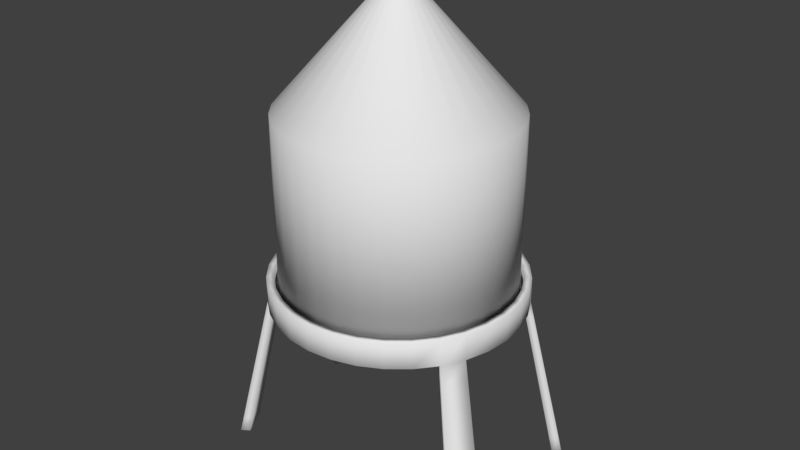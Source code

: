 # Source: Water_Container.blend  (saved by Blender 2.79.0; exported with 4.5.12 LTS)
import bpy
from mathutils import Matrix  # noqa: F401  (used for matrix-valued properties, if any)

bpy.ops.wm.read_factory_settings(use_empty=True)
scene = bpy.context.scene
scene.name = 'Scene'

# ---- collections
col_collection_1 = bpy.data.collections.new('Collection 1'); scene.collection.children.link(col_collection_1)

# ---- world
world_world = bpy.data.worlds.new('World'); scene.world = world_world
world_world.color = (0.05088, 0.05088, 0.05088)
world_world.use_sun_shadow = False
world_world.sun_shadow_jitter_overblur = 0.0
world_world.cycles.sampling_method = 'MANUAL'

# ---- meshes
me_circle = bpy.data.meshes.new('Circle')
me_circle.from_pydata([(0.0, 1.0, 0.0), (-0.1951, 0.9808, 0.0), (-0.3827, 0.9239, 0.0), (-0.5556, 0.8315, 0.0), (-0.7071, 0.7071, 0.0), (-0.8315, 0.5556, 0.0), (-0.9239, 0.3827, 0.0), (-0.9808, 0.1951, 0.0), (-1.0, 7.55e-08, 0.0), (-0.9808, -0.1951, 0.0), (-0.9239, -0.3827, 0.0), (-0.8315, -0.5556, 0.0), (-0.7071, -0.7071, 0.0), (-0.5556, -0.8315, 0.0), (-0.3827, -0.9239, 0.0), (-0.1951, -0.9808, 0.0), (3.258e-07, -1.0, 0.0), (0.1951, -0.9808, 0.0), (0.3827, -0.9239, 0.0), (0.5556, -0.8315, 0.0), (0.7071, -0.7071, 0.0), (0.8315, -0.5556, 0.0), (0.9239, -0.3827, 0.0), (0.9808, -0.1951, 0.0), (1.0, 9.656e-07, 0.0), (0.9808, 0.1951, 0.0), (0.9239, 0.3827, 0.0), (0.8315, 0.5556, 0.0), (0.7071, 0.7071, 0.0), (0.5556, 0.8315, 0.0), (0.3827, 0.9239, 0.0), (0.1951, 0.9808, 0.0), (0.0, 1.0, -0.1355), (-0.1951, 0.9808, -0.1355), (-0.3827, 0.9239, -0.1355), (-0.5556, 0.8315, -0.1355), (-0.7071, 0.7071, -0.1355), (-0.8315, 0.5556, -0.1355), (-0.9239, 0.3827, -0.1355), (-0.9808, 0.1951, -0.1355), (-1.0, 7.55e-08, -0.1355), (-0.9808, -0.1951, -0.1355), (-0.9239, -0.3827, -0.1355), (-0.8315, -0.5556, -0.1355), (-0.7071, -0.7071, -0.1355), (-0.5556, -0.8315, -0.1355), (-0.3827, -0.9239, -0.1355), (-0.1951, -0.9808, -0.1355), (3.258e-07, -1.0, -0.1355), (0.1951, -0.9808, -0.1355), (0.3827, -0.9239, -0.1355), (0.5556, -0.8315, -0.1355), (0.7071, -0.7071, -0.1355), (0.8315, -0.5556, -0.1355), (0.9239, -0.3827, -0.1355), (0.9808, -0.1951, -0.1355), (1.0, 9.656e-07, -0.1355), (0.9808, 0.1951, -0.1355), (0.9239, 0.3827, -0.1355), (0.8315, 0.5556, -0.1355), (0.7071, 0.7071, -0.1355), (0.5556, 0.8315, -0.1355), (0.3827, 0.9239, -0.1355), (0.1951, 0.9808, -0.1355), (0.0, 0.941, 0.0), (-0.1836, 0.9229, 0.0), (-0.3601, 0.8694, 0.0), (-0.5228, 0.7824, 0.0), (-0.6654, 0.6654, 0.0), (-0.7824, 0.5228, 0.0), (-0.8694, 0.3601, 0.0), (-0.9229, 0.1836, 0.0), (-0.941, 7.55e-08, 0.0), (-0.9229, -0.1836, 0.0), (-0.8694, -0.3601, 0.0), (-0.7824, -0.5228, 0.0), (-0.6654, -0.6654, 0.0), (-0.5228, -0.7824, 0.0), (-0.3601, -0.8694, 0.0), (-0.1836, -0.9229, 0.0), (3.258e-07, -0.941, 0.0), (0.1836, -0.9229, 0.0), (0.3601, -0.8694, 0.0), (0.5228, -0.7824, 0.0), (0.6654, -0.6654, 0.0), (0.7824, -0.5228, 0.0), (0.8694, -0.3601, 0.0), (0.9229, -0.1836, 0.0), (0.941, 9.656e-07, 0.0), (0.9229, 0.1836, 0.0), (0.8694, 0.3601, 0.0), (0.7824, 0.5228, 0.0), (0.6654, 0.6654, 0.0), (0.5228, 0.7824, 0.0), (0.3601, 0.8694, 0.0), (0.1836, 0.9229, 0.0), (0.0, 0.941, -0.1355), (-0.1836, 0.9229, -0.1355), (-0.3601, 0.8694, -0.1355), (-0.5228, 0.7824, -0.1355), (-0.6654, 0.6654, -0.1355), (-0.7824, 0.5228, -0.1355), (-0.8694, 0.3601, -0.1355), (-0.9229, 0.1836, -0.1355), (-0.941, 7.55e-08, -0.1355), (-0.9229, -0.1836, -0.1355), (-0.8694, -0.3601, -0.1355), (-0.7824, -0.5228, -0.1355), (-0.6654, -0.6654, -0.1355), (-0.5228, -0.7824, -0.1355), (-0.3601, -0.8694, -0.1355), (-0.1836, -0.9229, -0.1355), (3.258e-07, -0.941, -0.1355), (0.1836, -0.9229, -0.1355), (0.3601, -0.8694, -0.1355), (0.5228, -0.7824, -0.1355), (0.6654, -0.6654, -0.1355), (0.7824, -0.5228, -0.1355), (0.8694, -0.3601, -0.1355), (0.9229, -0.1836, -0.1355), (0.941, 9.656e-07, -0.1355), (0.9229, 0.1836, -0.1355), (0.8694, 0.3601, -0.1355), (0.7824, 0.5228, -0.1355), (0.6654, 0.6654, -0.1355), (0.5228, 0.7824, -0.1355), (0.3601, 0.8694, -0.1355), (0.1836, 0.9229, -0.1355), (-1.211, 0.5175, 0.8847), (-1.089, 0.7456, 0.8847), (-1.089, -0.7205, 0.8847), (-1.211, -0.4923, 0.8847), (1.105, -0.7205, 0.8847), (0.9414, -0.9204, 0.8847), (1.105, 0.7456, 0.8847), (1.227, 0.5175, 0.8847), (-1.139, 0.4877, 0.8847), (-1.024, 0.7024, 0.8847), (-1.024, -0.6772, 0.8847), (-1.139, -0.4626, 0.8847), (1.041, -0.6772, 0.8847), (0.8863, -0.8654, 0.8847), (1.041, 0.7024, 0.8847), (1.155, 0.4877, 0.8847), (0.9515, 0.3949, 0.08043), (0.9791, 0.4072, 0.1609), (1.007, 0.4194, 0.2413), (1.034, 0.4317, 0.3217), (1.062, 0.444, 0.4021), (1.089, 0.4562, 0.4826), (1.117, 0.4685, 0.563), (1.145, 0.4807, 0.6434), (1.172, 0.493, 0.7239), (1.2, 0.5052, 0.8043), (1.129, 0.4761, 0.8043), (1.103, 0.4645, 0.7239), (1.077, 0.4529, 0.6434), (1.051, 0.4413, 0.563), (1.025, 0.4297, 0.4826), (0.9994, 0.4181, 0.4021), (0.9734, 0.4065, 0.3217), (0.9474, 0.3949, 0.2413), (0.9214, 0.3833, 0.1609), (0.8954, 0.3717, 0.08043), (1.017, 0.686, 0.8043), (0.9938, 0.6697, 0.7239), (0.9703, 0.6534, 0.6434), (0.9468, 0.6371, 0.563), (0.9233, 0.6207, 0.4826), (0.8998, 0.6044, 0.4021), (0.8763, 0.5881, 0.3217), (0.8529, 0.5718, 0.2413), (0.8294, 0.5554, 0.1609), (0.8059, 0.5391, 0.08043), (0.8564, 0.5728, 0.08043), (0.8813, 0.5901, 0.1609), (0.9062, 0.6074, 0.2413), (0.9311, 0.6247, 0.3217), (0.956, 0.6419, 0.4021), (0.9809, 0.6592, 0.4826), (1.006, 0.6765, 0.563), (1.031, 0.6938, 0.6434), (1.056, 0.711, 0.7239), (1.081, 0.7283, 0.8043), (0.7284, -0.7265, 0.08043), (0.7497, -0.7459, 0.1609), (0.771, -0.7653, 0.2413), (0.7923, -0.7847, 0.3217), (0.8136, -0.8041, 0.4021), (0.8349, -0.8234, 0.4826), (0.8562, -0.8428, 0.563), (0.8775, -0.8622, 0.6434), (0.8988, -0.8816, 0.7239), (0.9201, -0.901, 0.8043), (0.8662, -0.8472, 0.8043), (0.8462, -0.829, 0.7239), (0.8261, -0.8108, 0.6434), (0.806, -0.7926, 0.563), (0.7859, -0.7745, 0.4826), (0.7658, -0.7563, 0.4021), (0.7457, -0.7381, 0.3217), (0.7256, -0.7199, 0.2413), (0.7056, -0.7017, 0.1609), (0.6855, -0.6836, 0.08043), (1.017, -0.6632, 0.8043), (0.9938, -0.6491, 0.7239), (0.9703, -0.6351, 0.6434), (0.9468, -0.6211, 0.563), (0.9233, -0.607, 0.4826), (0.8998, -0.593, 0.4021), (0.8763, -0.5789, 0.3217), (0.8529, -0.5649, 0.2413), (0.8294, -0.5509, 0.1609), (0.8059, -0.5368, 0.08043), (0.8564, -0.5706, 0.08043), (0.8813, -0.5855, 0.1609), (0.9062, -0.6005, 0.2413), (0.9311, -0.6155, 0.3217), (0.956, -0.6305, 0.4021), (0.9809, -0.6455, 0.4826), (1.006, -0.6605, 0.563), (1.031, -0.6755, 0.6434), (1.056, -0.6905, 0.7239), (1.081, -0.7055, 0.8043), (-0.8044, -0.5368, 0.08043), (-0.8263, -0.5509, 0.1609), (-0.8483, -0.5649, 0.2413), (-0.8702, -0.5789, 0.3217), (-0.8922, -0.593, 0.4021), (-0.9142, -0.607, 0.4826), (-0.9361, -0.6211, 0.563), (-0.9581, -0.6351, 0.6434), (-0.98, -0.6491, 0.7239), (-1.002, -0.6632, 0.8043), (-1.065, -0.7055, 0.8043), (-1.042, -0.6905, 0.7239), (-1.019, -0.6755, 0.6434), (-0.9951, -0.6605, 0.563), (-0.9718, -0.6455, 0.4826), (-0.9484, -0.6305, 0.4021), (-0.925, -0.6155, 0.3217), (-0.9016, -0.6005, 0.2413), (-0.8782, -0.5855, 0.1609), (-0.8549, -0.5706, 0.08043), (-0.9499, -0.3927, 0.08043), (-0.976, -0.4026, 0.1609), (-1.002, -0.4126, 0.2413), (-1.028, -0.4226, 0.3217), (-1.054, -0.4325, 0.4021), (-1.08, -0.4425, 0.4826), (-1.106, -0.4525, 0.563), (-1.132, -0.4624, 0.6434), (-1.158, -0.4724, 0.7239), (-1.185, -0.4824, 0.8043), (-1.114, -0.4532, 0.8043), (-1.09, -0.4439, 0.7239), (-1.065, -0.4346, 0.6434), (-1.041, -0.4253, 0.563), (-1.016, -0.416, 0.4826), (-0.9918, -0.4067, 0.4021), (-0.9673, -0.3974, 0.3217), (-0.9428, -0.388, 0.2413), (-0.9183, -0.3787, 0.1609), (-0.8939, -0.3694, 0.08043), (-0.8549, 0.5728, 0.08043), (-0.8782, 0.5901, 0.1609), (-0.9016, 0.6074, 0.2413), (-0.925, 0.6247, 0.3217), (-0.9484, 0.6419, 0.4021), (-0.9718, 0.6592, 0.4826), (-0.9951, 0.6765, 0.563), (-1.019, 0.6938, 0.6434), (-1.042, 0.711, 0.7239), (-1.065, 0.7283, 0.8043), (-1.002, 0.686, 0.8043), (-0.98, 0.6697, 0.7239), (-0.9581, 0.6534, 0.6434), (-0.9361, 0.6371, 0.563), (-0.9142, 0.6207, 0.4826), (-0.8922, 0.6044, 0.4021), (-0.8702, 0.5881, 0.3217), (-0.8483, 0.5718, 0.2413), (-0.8263, 0.5554, 0.1609), (-0.8044, 0.5391, 0.08043), (-1.114, 0.4761, 0.8043), (-1.09, 0.4645, 0.7239), (-1.065, 0.4529, 0.6434), (-1.041, 0.4413, 0.563), (-1.016, 0.4297, 0.4826), (-0.9918, 0.4181, 0.4021), (-0.9673, 0.4065, 0.3217), (-0.9428, 0.3949, 0.2413), (-0.9183, 0.3833, 0.1609), (-0.8939, 0.3717, 0.08043), (-0.9499, 0.3949, 0.08043), (-0.976, 0.4072, 0.1609), (-1.002, 0.4194, 0.2413), (-1.028, 0.4317, 0.3217), (-1.054, 0.444, 0.4021), (-1.08, 0.4562, 0.4826), (-1.106, 0.4685, 0.563), (-1.132, 0.4807, 0.6434), (-1.158, 0.493, 0.7239), (-1.185, 0.5052, 0.8043)], [], [(29, 28, 60, 61), (16, 15, 47, 48), (3, 2, 34, 35), (30, 29, 61, 62), (17, 16, 48, 49), (4, 3, 35, 36), (31, 30, 62, 63), (18, 17, 49, 50), (5, 4, 36, 37), (0, 31, 63, 32), (19, 18, 50, 51), (6, 5, 37, 38), (20, 19, 51, 52), (7, 6, 38, 39), (21, 20, 52, 53), (8, 7, 39, 40), (22, 21, 53, 54), (9, 8, 40, 41), (23, 22, 54, 55), (10, 9, 41, 42), (24, 23, 55, 56), (11, 10, 42, 43), (25, 24, 56, 57), (12, 11, 43, 44), (26, 25, 57, 58), (13, 12, 44, 45), (27, 26, 58, 59), (14, 13, 45, 46), (1, 0, 32, 33), (28, 27, 59, 60), (15, 14, 46, 47), (2, 1, 33, 34), (93, 125, 124, 92), (80, 112, 111, 79), (67, 99, 98, 66), (94, 126, 125, 93), (81, 113, 112, 80), (68, 100, 99, 67), (95, 127, 126, 94), (82, 114, 113, 81), (69, 101, 100, 68), (64, 96, 127, 95), (83, 115, 114, 82), (70, 102, 101, 69), (84, 116, 115, 83), (71, 103, 102, 70), (85, 117, 116, 84), (72, 104, 103, 71), (86, 118, 117, 85), (73, 105, 104, 72), (87, 119, 118, 86), (74, 106, 105, 73), (88, 120, 119, 87), (75, 107, 106, 74), (89, 121, 120, 88), (76, 108, 107, 75), (90, 122, 121, 89), (77, 109, 108, 76), (91, 123, 122, 90), (78, 110, 109, 77), (65, 97, 96, 64), (92, 124, 123, 91), (79, 111, 110, 78), (66, 98, 97, 65), (0, 1, 65, 64), (1, 2, 66, 65), (2, 3, 67, 66), (3, 4, 68, 67), (4, 5, 69, 68), (153, 183, 134, 135), (6, 7, 71, 70), (7, 8, 72, 71), (8, 9, 73, 72), (9, 10, 74, 73), (164, 154, 143, 142), (11, 12, 76, 75), (12, 13, 77, 76), (13, 14, 78, 77), (14, 15, 79, 78), (15, 16, 80, 79), (16, 17, 81, 80), (17, 18, 82, 81), (18, 19, 83, 82), (19, 20, 84, 83), (154, 153, 135, 143), (21, 22, 86, 85), (22, 23, 87, 86), (23, 24, 88, 87), (24, 25, 89, 88), (25, 26, 90, 89), (234, 233, 138, 130), (27, 28, 92, 91), (28, 29, 93, 92), (29, 30, 94, 93), (30, 31, 95, 94), (31, 0, 64, 95), (33, 32, 96, 97), (34, 33, 97, 98), (35, 34, 98, 99), (36, 35, 99, 100), (37, 36, 100, 101), (38, 37, 101, 102), (39, 38, 102, 103), (40, 39, 103, 104), (41, 40, 104, 105), (42, 41, 105, 106), (43, 42, 106, 107), (44, 43, 107, 108), (45, 44, 108, 109), (46, 45, 109, 110), (47, 46, 110, 111), (48, 47, 111, 112), (49, 48, 112, 113), (50, 49, 113, 114), (51, 50, 114, 115), (52, 51, 115, 116), (53, 52, 116, 117), (54, 53, 117, 118), (55, 54, 118, 119), (56, 55, 119, 120), (57, 56, 120, 121), (58, 57, 121, 122), (59, 58, 122, 123), (60, 59, 123, 124), (61, 60, 124, 125), (62, 61, 125, 126), (63, 62, 126, 127), (32, 63, 127, 96), (95, 64, 65, 66, 67, 68, 69, 70, 71, 72, 73, 74, 75, 76, 77, 110, 78, 111, 79, 112, 80, 113, 81, 114, 82, 83, 84, 85, 86, 87, 88, 89, 90, 91, 92, 93, 94), (129, 128, 136, 137), (131, 130, 138, 139), (133, 132, 140, 141), (135, 134, 142, 143), (183, 164, 142, 134), (274, 273, 129, 137), (284, 274, 137, 136), (194, 193, 133, 141), (204, 194, 141, 140), (273, 303, 128, 129), (193, 223, 132, 133), (303, 284, 136, 128), (223, 204, 140, 132), (254, 253, 131, 139), (233, 254, 139, 138), (253, 234, 130, 131), (27, 91, 173, 174), (174, 173, 172, 175), (175, 172, 171, 176), (176, 171, 170, 177), (177, 170, 169, 178), (178, 169, 168, 179), (179, 168, 167, 180), (180, 167, 166, 181), (181, 166, 165, 182), (182, 165, 164, 183), (90, 26, 144, 163), (163, 144, 145, 162), (162, 145, 146, 161), (161, 146, 147, 160), (160, 147, 148, 159), (159, 148, 149, 158), (158, 149, 150, 157), (157, 150, 151, 156), (156, 151, 152, 155), (155, 152, 153, 154), (91, 90, 163, 173), (173, 163, 162, 172), (172, 162, 161, 171), (171, 161, 160, 170), (170, 160, 159, 169), (169, 159, 158, 168), (168, 158, 157, 167), (167, 157, 156, 166), (166, 156, 155, 165), (165, 155, 154, 164), (26, 27, 174, 144), (144, 174, 175, 145), (145, 175, 176, 146), (146, 176, 177, 147), (147, 177, 178, 148), (148, 178, 179, 149), (149, 179, 180, 150), (150, 180, 181, 151), (151, 181, 182, 152), (152, 182, 183, 153), (21, 85, 213, 214), (214, 213, 212, 215), (215, 212, 211, 216), (216, 211, 210, 217), (217, 210, 209, 218), (218, 209, 208, 219), (219, 208, 207, 220), (220, 207, 206, 221), (221, 206, 205, 222), (222, 205, 204, 223), (20, 21, 214, 184), (184, 214, 215, 185), (185, 215, 216, 186), (186, 216, 217, 187), (187, 217, 218, 188), (188, 218, 219, 189), (189, 219, 220, 190), (190, 220, 221, 191), (191, 221, 222, 192), (192, 222, 223, 193), (85, 84, 203, 213), (213, 203, 202, 212), (212, 202, 201, 211), (211, 201, 200, 210), (210, 200, 199, 209), (209, 199, 198, 208), (208, 198, 197, 207), (207, 197, 196, 206), (206, 196, 195, 205), (205, 195, 194, 204), (84, 20, 184, 203), (203, 184, 185, 202), (202, 185, 186, 201), (201, 186, 187, 200), (200, 187, 188, 199), (199, 188, 189, 198), (198, 189, 190, 197), (197, 190, 191, 196), (196, 191, 192, 195), (195, 192, 193, 194), (10, 11, 243, 244), (244, 243, 242, 245), (245, 242, 241, 246), (246, 241, 240, 247), (247, 240, 239, 248), (248, 239, 238, 249), (249, 238, 237, 250), (250, 237, 236, 251), (251, 236, 235, 252), (252, 235, 234, 253), (75, 74, 263, 224), (224, 263, 262, 225), (225, 262, 261, 226), (226, 261, 260, 227), (227, 260, 259, 228), (228, 259, 258, 229), (229, 258, 257, 230), (230, 257, 256, 231), (231, 256, 255, 232), (232, 255, 254, 233), (74, 10, 244, 263), (263, 244, 245, 262), (262, 245, 246, 261), (261, 246, 247, 260), (260, 247, 248, 259), (259, 248, 249, 258), (258, 249, 250, 257), (257, 250, 251, 256), (256, 251, 252, 255), (255, 252, 253, 254), (11, 75, 224, 243), (243, 224, 225, 242), (242, 225, 226, 241), (241, 226, 227, 240), (240, 227, 228, 239), (239, 228, 229, 238), (238, 229, 230, 237), (237, 230, 231, 236), (236, 231, 232, 235), (235, 232, 233, 234), (6, 70, 293, 294), (294, 293, 292, 295), (295, 292, 291, 296), (296, 291, 290, 297), (297, 290, 289, 298), (298, 289, 288, 299), (299, 288, 287, 300), (300, 287, 286, 301), (301, 286, 285, 302), (302, 285, 284, 303), (5, 6, 294, 264), (264, 294, 295, 265), (265, 295, 296, 266), (266, 296, 297, 267), (267, 297, 298, 268), (268, 298, 299, 269), (269, 299, 300, 270), (270, 300, 301, 271), (271, 301, 302, 272), (272, 302, 303, 273), (70, 69, 283, 293), (293, 283, 282, 292), (292, 282, 281, 291), (291, 281, 280, 290), (290, 280, 279, 289), (289, 279, 278, 288), (288, 278, 277, 287), (287, 277, 276, 286), (286, 276, 275, 285), (285, 275, 274, 284), (69, 5, 264, 283), (283, 264, 265, 282), (282, 265, 266, 281), (281, 266, 267, 280), (280, 267, 268, 279), (279, 268, 269, 278), (278, 269, 270, 277), (277, 270, 271, 276), (276, 271, 272, 275), (275, 272, 273, 274)])
me_circle.polygons.foreach_set('use_smooth', [True] * 305)
me_circle.use_remesh_preserve_volume = False
me_circle.use_remesh_preserve_attributes = False
me_circle.use_mirror_vertex_groups = False
me_circle.update()
me_cylinder = bpy.data.meshes.new('Cylinder')
me_cylinder.from_pydata([(0.0, 1.0, -1.0), (0.0, 1.0, 1.0), (0.1951, 0.9808, -1.0), (0.1951, 0.9808, 1.0), (0.3827, 0.9239, -1.0), (0.3827, 0.9239, 1.0), (0.5556, 0.8315, -1.0), (0.5556, 0.8315, 1.0), (0.7071, 0.7071, -1.0), (0.7071, 0.7071, 1.0), (0.8315, 0.5556, -1.0), (0.8315, 0.5556, 1.0), (0.9239, 0.3827, -1.0), (0.9239, 0.3827, 1.0), (0.9808, 0.1951, -1.0), (0.9808, 0.1951, 1.0), (1.0, 7.55e-08, -1.0), (1.0, 7.55e-08, 1.0), (0.9808, -0.1951, -1.0), (0.9808, -0.1951, 1.0), (0.9239, -0.3827, -1.0), (0.9239, -0.3827, 1.0), (0.8315, -0.5556, -1.0), (0.8315, -0.5556, 1.0), (0.7071, -0.7071, -1.0), (0.7071, -0.7071, 1.0), (0.5556, -0.8315, -1.0), (0.5556, -0.8315, 1.0), (0.3827, -0.9239, -1.0), (0.3827, -0.9239, 1.0), (0.1951, -0.9808, -1.0), (0.1951, -0.9808, 1.0), (-3.258e-07, -1.0, -1.0), (-3.258e-07, -1.0, 1.0), (-0.1951, -0.9808, -1.0), (-0.1951, -0.9808, 1.0), (-0.3827, -0.9239, -1.0), (-0.3827, -0.9239, 1.0), (-0.5556, -0.8315, -1.0), (-0.5556, -0.8315, 1.0), (-0.7071, -0.7071, -1.0), (-0.7071, -0.7071, 1.0), (-0.8315, -0.5556, -1.0), (-0.8315, -0.5556, 1.0), (-0.9239, -0.3827, -1.0), (-0.9239, -0.3827, 1.0), (-0.9808, -0.1951, -1.0), (-0.9808, -0.1951, 1.0), (-1.0, 9.656e-07, -1.0), (-1.0, 9.656e-07, 1.0), (-0.9808, 0.1951, -1.0), (-0.9808, 0.1951, 1.0), (-0.9239, 0.3827, -1.0), (-0.9239, 0.3827, 1.0), (-0.8315, 0.5556, -1.0), (-0.8315, 0.5556, 1.0), (-0.7071, 0.7071, -1.0), (-0.7071, 0.7071, 1.0), (-0.5556, 0.8315, -1.0), (-0.5556, 0.8315, 1.0), (-0.3827, 0.9239, -1.0), (-0.3827, 0.9239, 1.0), (-0.1951, 0.9808, -1.0), (-0.1951, 0.9808, 1.0), (1.074e-07, 0.08224, 2.264), (0.01604, 0.08066, 2.264), (0.03147, 0.07598, 2.264), (0.04569, 0.06838, 2.264), (0.05815, 0.05815, 2.264), (0.06838, 0.04569, 2.264), (0.07598, 0.03147, 2.264), (0.08066, 0.01604, 2.264), (0.08224, 2.685e-07, 2.264), (0.08066, -0.01604, 2.264), (0.07598, -0.03147, 2.264), (0.06838, -0.04569, 2.264), (0.05815, -0.05815, 2.264), (0.04569, -0.06838, 2.264), (0.03147, -0.07598, 2.264), (0.01604, -0.08066, 2.264), (8.059e-08, -0.08224, 2.264), (-0.01604, -0.08066, 2.264), (-0.03147, -0.07598, 2.264), (-0.04569, -0.06838, 2.264), (-0.05815, -0.05815, 2.264), (-0.06838, -0.04569, 2.264), (-0.07598, -0.03147, 2.264), (-0.08066, -0.01604, 2.264), (-0.08224, 3.418e-07, 2.264), (-0.08066, 0.01604, 2.264), (-0.07598, 0.03147, 2.264), (-0.06838, 0.04569, 2.264), (-0.05815, 0.05815, 2.264), (-0.04569, 0.06838, 2.264), (-0.03147, 0.07598, 2.264), (-0.01604, 0.08066, 2.264), (4.299e-08, -1.343e-07, 2.141), (0.004378, 0.02201, 2.419), (0.008588, 0.04318, 2.411), (0.01247, 0.06268, 2.398), (0.01587, 0.07978, 2.38), (0.01866, 0.09381, 2.359), (0.02073, 0.1042, 2.335), (0.02201, 0.1107, 2.309), (0.02244, 0.1128, 2.281), (0.02201, 0.1107, 2.254), (0.02073, 0.1042, 2.228), (0.01866, 0.09381, 2.204), (0.01587, 0.07978, 2.182), (0.01247, 0.06268, 2.165), (0.008588, 0.04318, 2.152), (0.004378, 0.02201, 2.144), (0.008588, 0.02073, 2.419), (0.01685, 0.04067, 2.411), (0.02446, 0.05904, 2.398), (0.03113, 0.07515, 2.38), (0.0366, 0.08837, 2.359), (0.04067, 0.09819, 2.335), (0.04318, 0.1042, 2.309), (0.04402, 0.1063, 2.281), (0.04318, 0.1042, 2.254), (0.04067, 0.09819, 2.228), (0.0366, 0.08837, 2.204), (0.03113, 0.07515, 2.182), (0.02446, 0.05904, 2.165), (0.01685, 0.04067, 2.152), (0.008588, 0.02073, 2.144), (0.01247, 0.01866, 2.419), (0.02446, 0.0366, 2.411), (0.03551, 0.05314, 2.398), (0.04519, 0.06763, 2.38), (0.05314, 0.07953, 2.359), (0.05904, 0.08837, 2.335), (0.06268, 0.09381, 2.309), (0.06391, 0.09565, 2.281), (0.06268, 0.09381, 2.254), (0.05904, 0.08837, 2.228), (0.05314, 0.07953, 2.204), (0.04519, 0.06763, 2.182), (0.03551, 0.05314, 2.165), (0.02446, 0.0366, 2.152), (0.01247, 0.01866, 2.144), (0.01587, 0.01587, 2.419), (0.03113, 0.03113, 2.411), (0.04519, 0.04519, 2.398), (0.05752, 0.05752, 2.38), (0.06763, 0.06763, 2.359), (0.07515, 0.07515, 2.335), (0.07978, 0.07978, 2.309), (0.08134, 0.08134, 2.281), (0.07978, 0.07978, 2.254), (0.07515, 0.07515, 2.228), (0.06763, 0.06763, 2.204), (0.05752, 0.05752, 2.182), (0.04519, 0.04519, 2.165), (0.03113, 0.03113, 2.152), (0.01587, 0.01587, 2.144), (0.01866, 0.01247, 2.419), (0.0366, 0.02446, 2.411), (0.05314, 0.03551, 2.398), (0.06763, 0.04519, 2.38), (0.07953, 0.05314, 2.359), (0.08837, 0.05904, 2.335), (0.09381, 0.06268, 2.309), (0.09565, 0.06391, 2.281), (0.09381, 0.06268, 2.254), (0.08837, 0.05904, 2.228), (0.07953, 0.05314, 2.204), (0.06763, 0.04519, 2.182), (0.05314, 0.03551, 2.165), (0.0366, 0.02446, 2.152), (0.01866, 0.01247, 2.144), (0.02073, 0.008588, 2.419), (0.04067, 0.01685, 2.411), (0.05904, 0.02446, 2.398), (0.07515, 0.03113, 2.38), (0.08837, 0.0366, 2.359), (0.09819, 0.04067, 2.335), (0.1042, 0.04318, 2.309), (0.1063, 0.04402, 2.281), (0.1042, 0.04318, 2.254), (0.09819, 0.04067, 2.228), (0.08837, 0.0366, 2.204), (0.07515, 0.03113, 2.182), (0.05904, 0.02446, 2.165), (0.04067, 0.01685, 2.152), (0.02073, 0.008588, 2.144), (0.02201, 0.004378, 2.419), (0.04318, 0.008588, 2.411), (0.06268, 0.01247, 2.398), (0.07978, 0.01587, 2.38), (0.09381, 0.01866, 2.359), (0.1042, 0.02073, 2.335), (0.1107, 0.02201, 2.309), (0.1128, 0.02244, 2.281), (0.1107, 0.02201, 2.254), (0.1042, 0.02073, 2.228), (0.09381, 0.01866, 2.204), (0.07978, 0.01587, 2.182), (0.06268, 0.01247, 2.165), (0.04318, 0.008588, 2.152), (0.02201, 0.004378, 2.144), (0.02244, -1.344e-07, 2.419), (0.04402, -1.335e-07, 2.411), (0.06391, -1.327e-07, 2.398), (0.08134, -1.335e-07, 2.38), (0.09565, -1.352e-07, 2.359), (0.1063, -1.284e-07, 2.335), (0.1128, -1.421e-07, 2.309), (0.115, -1.404e-07, 2.281), (0.1128, -1.421e-07, 2.254), (0.1063, -1.232e-07, 2.228), (0.09565, -1.352e-07, 2.204), (0.08134, -1.335e-07, 2.182), (0.06391, -1.361e-07, 2.165), (0.04402, -1.318e-07, 2.152), (0.02244, -1.322e-07, 2.144), (0.02201, -0.004378, 2.419), (0.04318, -0.008588, 2.411), (0.06268, -0.01247, 2.398), (0.07978, -0.01587, 2.38), (0.09381, -0.01866, 2.359), (0.1042, -0.02073, 2.335), (0.1107, -0.02201, 2.309), (0.1128, -0.02244, 2.281), (0.1107, -0.02201, 2.254), (0.1042, -0.02073, 2.228), (0.09381, -0.01866, 2.204), (0.07978, -0.01587, 2.182), (0.06268, -0.01247, 2.165), (0.04318, -0.008588, 2.152), (0.02201, -0.004378, 2.144), (0.02073, -0.008588, 2.419), (0.04067, -0.01685, 2.411), (0.05904, -0.02446, 2.398), (0.07515, -0.03113, 2.38), (0.08837, -0.0366, 2.359), (0.09819, -0.04067, 2.335), (0.1042, -0.04318, 2.309), (0.1063, -0.04402, 2.281), (0.1042, -0.04318, 2.254), (0.09819, -0.04067, 2.228), (0.08837, -0.0366, 2.204), (0.07515, -0.03113, 2.182), (0.05904, -0.02446, 2.165), (0.04067, -0.01685, 2.152), (0.02073, -0.008588, 2.144), (0.01866, -0.01247, 2.419), (0.0366, -0.02446, 2.411), (0.05314, -0.03551, 2.398), (0.06763, -0.04519, 2.38), (0.07953, -0.05314, 2.359), (0.08837, -0.05904, 2.335), (0.09381, -0.06268, 2.309), (0.09565, -0.06391, 2.281), (0.09381, -0.06268, 2.254), (0.08837, -0.05904, 2.228), (0.07953, -0.05314, 2.204), (0.06763, -0.04519, 2.182), (0.05314, -0.03551, 2.165), (0.0366, -0.02446, 2.152), (0.01866, -0.01247, 2.144), (0.01587, -0.01587, 2.419), (0.03113, -0.03113, 2.411), (0.04519, -0.04519, 2.398), (0.05752, -0.05752, 2.38), (0.06763, -0.06763, 2.359), (0.07515, -0.07515, 2.335), (0.07978, -0.07978, 2.309), (0.08134, -0.08134, 2.281), (0.07978, -0.07978, 2.254), (0.07515, -0.07515, 2.228), (0.06763, -0.06763, 2.204), (0.05752, -0.05752, 2.182), (0.04519, -0.04519, 2.165), (0.03113, -0.03113, 2.152), (0.01587, -0.01587, 2.144), (0.01247, -0.01866, 2.419), (0.02446, -0.0366, 2.411), (0.03551, -0.05314, 2.398), (0.04519, -0.06763, 2.38), (0.05314, -0.07953, 2.359), (0.05904, -0.08837, 2.335), (0.06268, -0.09381, 2.309), (0.06391, -0.09565, 2.281), (0.06268, -0.09381, 2.254), (0.05904, -0.08837, 2.228), (0.05314, -0.07953, 2.204), (0.04519, -0.06763, 2.182), (0.03551, -0.05314, 2.165), (0.02446, -0.0366, 2.152), (0.01247, -0.01866, 2.144), (0.008588, -0.02073, 2.419), (0.01685, -0.04067, 2.411), (0.02446, -0.05904, 2.398), (0.03113, -0.07515, 2.38), (0.0366, -0.08837, 2.359), (0.04067, -0.09819, 2.335), (0.04318, -0.1042, 2.309), (0.04402, -0.1063, 2.281), (0.04318, -0.1042, 2.254), (0.04067, -0.09819, 2.228), (0.0366, -0.08837, 2.204), (0.03113, -0.07515, 2.182), (0.02446, -0.05904, 2.165), (0.01685, -0.04067, 2.152), (0.008588, -0.02073, 2.144), (0.004378, -0.02201, 2.419), (0.008588, -0.04318, 2.411), (0.01247, -0.06268, 2.398), (0.01587, -0.07978, 2.38), (0.01866, -0.09381, 2.359), (0.02073, -0.1042, 2.335), (0.02201, -0.1107, 2.309), (0.02244, -0.1128, 2.281), (0.02201, -0.1107, 2.254), (0.02073, -0.1042, 2.228), (0.01866, -0.09381, 2.204), (0.01587, -0.07978, 2.182), (0.01247, -0.06268, 2.165), (0.008588, -0.04318, 2.152), (0.004378, -0.02201, 2.144), (4.216e-08, -0.02244, 2.419), (4.773e-08, -0.04402, 2.411), (4.601e-08, -0.06391, 2.398), (4.001e-08, -0.08134, 2.38), (3.316e-08, -0.09565, 2.359), (5.03e-08, -0.1063, 2.335), (3.316e-08, -0.1128, 2.309), (3.144e-08, -0.115, 2.281), (3.316e-08, -0.1128, 2.254), (5.03e-08, -0.1063, 2.228), (3.316e-08, -0.09565, 2.204), (4.001e-08, -0.08134, 2.182), (4.173e-08, -0.06391, 2.165), (4.344e-08, -0.04402, 2.152), (4.344e-08, -0.02244, 2.144), (-0.004378, -0.02201, 2.419), (-0.008588, -0.04318, 2.411), (-0.01247, -0.06268, 2.398), (-0.01587, -0.07978, 2.38), (-0.01866, -0.09381, 2.359), (-0.02073, -0.1042, 2.335), (-0.02201, -0.1107, 2.309), (-0.02244, -0.1128, 2.281), (-0.02201, -0.1107, 2.254), (-0.02073, -0.1042, 2.228), (-0.01866, -0.09381, 2.204), (-0.01587, -0.07978, 2.182), (-0.01247, -0.06268, 2.165), (-0.008588, -0.04318, 2.152), (-0.004378, -0.02201, 2.144), (2.864e-08, -1.689e-07, 2.421), (-0.008588, -0.02073, 2.419), (-0.01685, -0.04067, 2.411), (-0.02446, -0.05904, 2.398), (-0.03113, -0.07515, 2.38), (-0.0366, -0.08837, 2.359), (-0.04067, -0.09819, 2.335), (-0.04318, -0.1042, 2.309), (-0.04402, -0.1063, 2.281), (-0.04318, -0.1042, 2.254), (-0.04067, -0.09819, 2.228), (-0.0366, -0.08837, 2.204), (-0.03113, -0.07515, 2.182), (-0.02446, -0.05904, 2.165), (-0.01685, -0.04067, 2.152), (-0.008588, -0.02073, 2.144), (-0.01247, -0.01866, 2.419), (-0.02446, -0.0366, 2.411), (-0.03551, -0.05314, 2.398), (-0.04519, -0.06763, 2.38), (-0.05314, -0.07953, 2.359), (-0.05904, -0.08837, 2.335), (-0.06268, -0.09381, 2.309), (-0.06391, -0.09565, 2.281), (-0.06268, -0.09381, 2.254), (-0.05904, -0.08837, 2.228), (-0.05314, -0.07953, 2.204), (-0.04519, -0.06763, 2.182), (-0.03551, -0.05314, 2.165), (-0.02446, -0.0366, 2.152), (-0.01247, -0.01866, 2.144), (-0.01587, -0.01587, 2.419), (-0.03113, -0.03113, 2.411), (-0.04519, -0.04519, 2.398), (-0.05752, -0.05752, 2.38), (-0.06763, -0.06763, 2.359), (-0.07515, -0.07515, 2.335), (-0.07978, -0.07978, 2.309), (-0.08134, -0.08134, 2.281), (-0.07978, -0.07978, 2.254), (-0.07515, -0.07515, 2.228), (-0.06763, -0.06763, 2.204), (-0.05752, -0.05752, 2.182), (-0.04519, -0.04519, 2.165), (-0.03113, -0.03113, 2.152), (-0.01587, -0.01587, 2.144), (-0.01866, -0.01247, 2.419), (-0.0366, -0.02446, 2.411), (-0.05314, -0.03551, 2.398), (-0.06763, -0.04519, 2.38), (-0.07953, -0.05314, 2.359), (-0.08837, -0.05904, 2.335), (-0.09381, -0.06268, 2.309), (-0.09565, -0.06391, 2.281), (-0.09381, -0.06268, 2.254), (-0.08837, -0.05904, 2.228), (-0.07953, -0.05314, 2.204), (-0.06763, -0.04519, 2.182), (-0.05314, -0.03551, 2.165), (-0.0366, -0.02446, 2.152), (-0.01866, -0.01247, 2.144), (-0.02073, -0.008588, 2.419), (-0.04067, -0.01685, 2.411), (-0.05904, -0.02446, 2.398), (-0.07515, -0.03113, 2.38), (-0.08837, -0.0366, 2.359), (-0.09819, -0.04067, 2.335), (-0.1042, -0.04318, 2.309), (-0.1063, -0.04402, 2.281), (-0.1042, -0.04318, 2.254), (-0.09819, -0.04067, 2.228), (-0.08837, -0.0366, 2.204), (-0.07515, -0.03113, 2.182), (-0.05904, -0.02446, 2.165), (-0.04067, -0.01685, 2.152), (-0.02073, -0.008588, 2.144), (-0.02201, -0.004378, 2.419), (-0.04318, -0.008588, 2.411), (-0.06268, -0.01247, 2.398), (-0.07978, -0.01587, 2.38), (-0.09381, -0.01866, 2.359), (-0.1042, -0.02073, 2.335), (-0.1107, -0.02201, 2.309), (-0.1128, -0.02244, 2.281), (-0.1107, -0.02201, 2.254), (-0.1042, -0.02073, 2.228), (-0.09381, -0.01866, 2.204), (-0.07978, -0.01587, 2.182), (-0.06268, -0.01247, 2.165), (-0.04318, -0.008588, 2.152), (-0.02201, -0.004378, 2.144), (-0.02244, -1.327e-07, 2.419), (-0.04402, -1.292e-07, 2.411), (-0.06391, -1.292e-07, 2.398), (-0.08134, -1.181e-07, 2.38), (-0.09565, -1.13e-07, 2.359), (-0.1063, -1.335e-07, 2.335), (-0.1128, -1.078e-07, 2.309), (-0.115, -1.13e-07, 2.281), (-0.1128, -1.078e-07, 2.254), (-0.1063, -1.335e-07, 2.228), (-0.09565, -1.13e-07, 2.204), (-0.08134, -1.181e-07, 2.182), (-0.06391, -1.267e-07, 2.165), (-0.04402, -1.258e-07, 2.152), (-0.02244, -1.331e-07, 2.144), (-0.02201, 0.004378, 2.419), (-0.04318, 0.008588, 2.411), (-0.06268, 0.01247, 2.398), (-0.07978, 0.01587, 2.38), (-0.09381, 0.01866, 2.359), (-0.1042, 0.02073, 2.335), (-0.1107, 0.02201, 2.309), (-0.1128, 0.02244, 2.281), (-0.1107, 0.02201, 2.254), (-0.1042, 0.02073, 2.228), (-0.09381, 0.01866, 2.204), (-0.07978, 0.01587, 2.182), (-0.06268, 0.01247, 2.165), (-0.04318, 0.008588, 2.152), (-0.02201, 0.004378, 2.144), (-0.02073, 0.008588, 2.419), (-0.04067, 0.01685, 2.411), (-0.05904, 0.02446, 2.398), (-0.07515, 0.03113, 2.38), (-0.08837, 0.0366, 2.359), (-0.09819, 0.04067, 2.335), (-0.1042, 0.04318, 2.309), (-0.1063, 0.04402, 2.281), (-0.1042, 0.04318, 2.254), (-0.09819, 0.04067, 2.228), (-0.08837, 0.0366, 2.204), (-0.07515, 0.03113, 2.182), (-0.05904, 0.02446, 2.165), (-0.04067, 0.01685, 2.152), (-0.02073, 0.008588, 2.144), (-0.01866, 0.01247, 2.419), (-0.0366, 0.02446, 2.411), (-0.05314, 0.03551, 2.398), (-0.06763, 0.04519, 2.38), (-0.07953, 0.05314, 2.359), (-0.08837, 0.05904, 2.335), (-0.09381, 0.06268, 2.309), (-0.09565, 0.06391, 2.281), (-0.09381, 0.06268, 2.254), (-0.08837, 0.05904, 2.228), (-0.07953, 0.05314, 2.204), (-0.06763, 0.04519, 2.182), (-0.05314, 0.03551, 2.165), (-0.0366, 0.02446, 2.152), (-0.01866, 0.01247, 2.144), (-0.01587, 0.01587, 2.419), (-0.03113, 0.03113, 2.411), (-0.04519, 0.04519, 2.398), (-0.05752, 0.05752, 2.38), (-0.06763, 0.06763, 2.359), (-0.07515, 0.07515, 2.335), (-0.07978, 0.07978, 2.309), (-0.08134, 0.08134, 2.281), (-0.07978, 0.07978, 2.254), (-0.07515, 0.07515, 2.228), (-0.06763, 0.06763, 2.204), (-0.05752, 0.05752, 2.182), (-0.04519, 0.04519, 2.165), (-0.03113, 0.03113, 2.152), (-0.01587, 0.01587, 2.144), (-0.01247, 0.01866, 2.419), (-0.02446, 0.0366, 2.411), (-0.03551, 0.05314, 2.398), (-0.04519, 0.06763, 2.38), (-0.05314, 0.07953, 2.359), (-0.05904, 0.08837, 2.335), (-0.06268, 0.09381, 2.309), (-0.06391, 0.09565, 2.281), (-0.06268, 0.09381, 2.254), (-0.05904, 0.08837, 2.228), (-0.05314, 0.07953, 2.204), (-0.04519, 0.06763, 2.182), (-0.03551, 0.05314, 2.165), (-0.02446, 0.0366, 2.152), (-0.01247, 0.01866, 2.144), (-0.008588, 0.02073, 2.419), (-0.01685, 0.04067, 2.411), (-0.02446, 0.05904, 2.398), (-0.03113, 0.07515, 2.38), (-0.0366, 0.08837, 2.359), (-0.04067, 0.09819, 2.335), (-0.04318, 0.1042, 2.309), (-0.04402, 0.1063, 2.281), (-0.04318, 0.1042, 2.254), (-0.04067, 0.09819, 2.228), (-0.0366, 0.08837, 2.204), (-0.03113, 0.07515, 2.182), (-0.02446, 0.05904, 2.165), (-0.01685, 0.04067, 2.152), (-0.008588, 0.02073, 2.144), (-0.004378, 0.02201, 2.419), (-0.008588, 0.04318, 2.411), (-0.01247, 0.06268, 2.398), (-0.01587, 0.07978, 2.38), (-0.01866, 0.09381, 2.359), (-0.02073, 0.1042, 2.335), (-0.02201, 0.1107, 2.309), (-0.02244, 0.1128, 2.281), (-0.02201, 0.1107, 2.254), (-0.02073, 0.1042, 2.228), (-0.01866, 0.09381, 2.204), (-0.01587, 0.07978, 2.182), (-0.01247, 0.06268, 2.165), (-0.008588, 0.04318, 2.152), (-0.004378, 0.02201, 2.144), (4.73e-08, 0.02244, 2.419), (5.201e-08, 0.04402, 2.411), (5.544e-08, 0.06391, 2.398), (6.058e-08, 0.08134, 2.38), (7.43e-08, 0.09565, 2.359), (5.03e-08, 0.1063, 2.335), (7.258e-08, 0.1128, 2.309), (7.43e-08, 0.115, 2.281), (7.258e-08, 0.1128, 2.254), (5.03e-08, 0.1063, 2.228), (7.43e-08, 0.09565, 2.204), (6.058e-08, 0.08134, 2.182), (5.716e-08, 0.06391, 2.165), (5.201e-08, 0.04402, 2.152), (4.473e-08, 0.02244, 2.144)], [], [(0, 1, 3, 2), (2, 3, 5, 4), (4, 5, 7, 6), (6, 7, 9, 8), (8, 9, 11, 10), (10, 11, 13, 12), (12, 13, 15, 14), (14, 15, 17, 16), (16, 17, 19, 18), (18, 19, 21, 20), (20, 21, 23, 22), (22, 23, 25, 24), (24, 25, 27, 26), (26, 27, 29, 28), (28, 29, 31, 30), (30, 31, 33, 32), (32, 33, 35, 34), (34, 35, 37, 36), (36, 37, 39, 38), (38, 39, 41, 40), (40, 41, 43, 42), (42, 43, 45, 44), (44, 45, 47, 46), (46, 47, 49, 48), (48, 49, 51, 50), (50, 51, 53, 52), (52, 53, 55, 54), (54, 55, 57, 56), (56, 57, 59, 58), (58, 59, 61, 60), (19, 17, 72, 73), (60, 61, 63, 62), (62, 63, 1, 0), (0, 2, 4, 6, 8, 10, 12, 14, 16, 18, 20, 22, 24, 26, 28, 30, 32, 34, 36, 38, 40, 42, 44, 46, 48, 50, 52, 54, 56, 58, 60, 62), (37, 35, 81, 82), (55, 53, 90, 91), (11, 9, 68, 69), (29, 27, 77, 78), (47, 45, 86, 87), (3, 1, 64, 65), (1, 63, 95, 64), (21, 19, 73, 74), (39, 37, 82, 83), (57, 55, 91, 92), (13, 11, 69, 70), (31, 29, 78, 79), (49, 47, 87, 88), (5, 3, 65, 66), (23, 21, 74, 75), (41, 39, 83, 84), (59, 57, 92, 93), (15, 13, 70, 71), (33, 31, 79, 80), (51, 49, 88, 89), (7, 5, 66, 67), (25, 23, 75, 76), (43, 41, 84, 85), (61, 59, 93, 94), (17, 15, 71, 72), (35, 33, 80, 81), (53, 51, 89, 90), (9, 7, 67, 68), (27, 25, 76, 77), (45, 43, 85, 86), (63, 61, 94, 95), (572, 571, 105, 106), (565, 564, 98, 99), (573, 572, 106, 107), (566, 565, 99, 100), (574, 573, 107, 108), (567, 566, 100, 101), (575, 574, 108, 109), (568, 567, 101, 102), (576, 575, 109, 110), (569, 568, 102, 103), (577, 576, 110, 111), (570, 569, 103, 104), (563, 352, 97), (96, 577, 111), (571, 570, 104, 105), (564, 563, 97, 98), (97, 352, 112), (96, 111, 126), (105, 104, 119, 120), (98, 97, 112, 113), (106, 105, 120, 121), (99, 98, 113, 114), (107, 106, 121, 122), (100, 99, 114, 115), (108, 107, 122, 123), (101, 100, 115, 116), (109, 108, 123, 124), (102, 101, 116, 117), (110, 109, 124, 125), (103, 102, 117, 118), (111, 110, 125, 126), (104, 103, 118, 119), (116, 115, 130, 131), (124, 123, 138, 139), (117, 116, 131, 132), (125, 124, 139, 140), (118, 117, 132, 133), (126, 125, 140, 141), (119, 118, 133, 134), (112, 352, 127), (96, 126, 141), (120, 119, 134, 135), (113, 112, 127, 128), (121, 120, 135, 136), (114, 113, 128, 129), (122, 121, 136, 137), (115, 114, 129, 130), (123, 122, 137, 138), (135, 134, 149, 150), (128, 127, 142, 143), (136, 135, 150, 151), (129, 128, 143, 144), (137, 136, 151, 152), (130, 129, 144, 145), (138, 137, 152, 153), (131, 130, 145, 146), (139, 138, 153, 154), (132, 131, 146, 147), (140, 139, 154, 155), (133, 132, 147, 148), (141, 140, 155, 156), (134, 133, 148, 149), (127, 352, 142), (96, 141, 156), (154, 153, 168, 169), (147, 146, 161, 162), (155, 154, 169, 170), (148, 147, 162, 163), (156, 155, 170, 171), (149, 148, 163, 164), (142, 352, 157), (96, 156, 171), (150, 149, 164, 165), (143, 142, 157, 158), (151, 150, 165, 166), (144, 143, 158, 159), (152, 151, 166, 167), (145, 144, 159, 160), (153, 152, 167, 168), (146, 145, 160, 161), (166, 165, 180, 181), (159, 158, 173, 174), (167, 166, 181, 182), (160, 159, 174, 175), (168, 167, 182, 183), (161, 160, 175, 176), (169, 168, 183, 184), (162, 161, 176, 177), (170, 169, 184, 185), (163, 162, 177, 178), (171, 170, 185, 186), (164, 163, 178, 179), (157, 352, 172), (96, 171, 186), (165, 164, 179, 180), (158, 157, 172, 173), (185, 184, 199, 200), (178, 177, 192, 193), (186, 185, 200, 201), (179, 178, 193, 194), (172, 352, 187), (96, 186, 201), (180, 179, 194, 195), (173, 172, 187, 188), (181, 180, 195, 196), (174, 173, 188, 189), (182, 181, 196, 197), (175, 174, 189, 190), (183, 182, 197, 198), (176, 175, 190, 191), (184, 183, 198, 199), (177, 176, 191, 192), (189, 188, 203, 204), (197, 196, 211, 212), (190, 189, 204, 205), (198, 197, 212, 213), (191, 190, 205, 206), (199, 198, 213, 214), (192, 191, 206, 207), (200, 199, 214, 215), (193, 192, 207, 208), (201, 200, 215, 216), (194, 193, 208, 209), (187, 352, 202), (96, 201, 216), (195, 194, 209, 210), (188, 187, 202, 203), (196, 195, 210, 211), (208, 207, 222, 223), (216, 215, 230, 231), (209, 208, 223, 224), (202, 352, 217), (96, 216, 231), (210, 209, 224, 225), (203, 202, 217, 218), (211, 210, 225, 226), (204, 203, 218, 219), (212, 211, 226, 227), (205, 204, 219, 220), (213, 212, 227, 228), (206, 205, 220, 221), (214, 213, 228, 229), (207, 206, 221, 222), (215, 214, 229, 230), (227, 226, 241, 242), (220, 219, 234, 235), (228, 227, 242, 243), (221, 220, 235, 236), (229, 228, 243, 244), (222, 221, 236, 237), (230, 229, 244, 245), (223, 222, 237, 238), (231, 230, 245, 246), (224, 223, 238, 239), (217, 352, 232), (96, 231, 246), (225, 224, 239, 240), (218, 217, 232, 233), (226, 225, 240, 241), (219, 218, 233, 234), (246, 245, 260, 261), (239, 238, 253, 254), (232, 352, 247), (96, 246, 261), (240, 239, 254, 255), (233, 232, 247, 248), (241, 240, 255, 256), (234, 233, 248, 249), (242, 241, 256, 257), (235, 234, 249, 250), (243, 242, 257, 258), (236, 235, 250, 251), (244, 243, 258, 259), (237, 236, 251, 252), (245, 244, 259, 260), (238, 237, 252, 253), (250, 249, 264, 265), (258, 257, 272, 273), (251, 250, 265, 266), (259, 258, 273, 274), (252, 251, 266, 267), (260, 259, 274, 275), (253, 252, 267, 268), (261, 260, 275, 276), (254, 253, 268, 269), (247, 352, 262), (96, 261, 276), (255, 254, 269, 270), (248, 247, 262, 263), (256, 255, 270, 271), (249, 248, 263, 264), (257, 256, 271, 272), (269, 268, 283, 284), (262, 352, 277), (96, 276, 291), (270, 269, 284, 285), (263, 262, 277, 278), (271, 270, 285, 286), (264, 263, 278, 279), (272, 271, 286, 287), (265, 264, 279, 280), (273, 272, 287, 288), (266, 265, 280, 281), (274, 273, 288, 289), (267, 266, 281, 282), (275, 274, 289, 290), (268, 267, 282, 283), (276, 275, 290, 291), (288, 287, 302, 303), (281, 280, 295, 296), (289, 288, 303, 304), (282, 281, 296, 297), (290, 289, 304, 305), (283, 282, 297, 298), (291, 290, 305, 306), (284, 283, 298, 299), (277, 352, 292), (96, 291, 306), (285, 284, 299, 300), (278, 277, 292, 293), (286, 285, 300, 301), (279, 278, 293, 294), (287, 286, 301, 302), (280, 279, 294, 295), (96, 306, 321), (300, 299, 314, 315), (293, 292, 307, 308), (301, 300, 315, 316), (294, 293, 308, 309), (302, 301, 316, 317), (295, 294, 309, 310), (303, 302, 317, 318), (296, 295, 310, 311), (304, 303, 318, 319), (297, 296, 311, 312), (305, 304, 319, 320), (298, 297, 312, 313), (306, 305, 320, 321), (299, 298, 313, 314), (292, 352, 307), (319, 318, 333, 334), (312, 311, 326, 327), (320, 319, 334, 335), (313, 312, 327, 328), (321, 320, 335, 336), (314, 313, 328, 329), (307, 352, 322), (96, 321, 336), (315, 314, 329, 330), (308, 307, 322, 323), (316, 315, 330, 331), (309, 308, 323, 324), (317, 316, 331, 332), (310, 309, 324, 325), (318, 317, 332, 333), (311, 310, 325, 326), (323, 322, 337, 338), (331, 330, 345, 346), (324, 323, 338, 339), (332, 331, 346, 347), (325, 324, 339, 340), (333, 332, 347, 348), (326, 325, 340, 341), (334, 333, 348, 349), (327, 326, 341, 342), (335, 334, 349, 350), (328, 327, 342, 343), (336, 335, 350, 351), (329, 328, 343, 344), (322, 352, 337), (96, 336, 351), (330, 329, 344, 345), (342, 341, 357, 358), (350, 349, 365, 366), (343, 342, 358, 359), (351, 350, 366, 367), (344, 343, 359, 360), (337, 352, 353), (96, 351, 367), (345, 344, 360, 361), (338, 337, 353, 354), (346, 345, 361, 362), (339, 338, 354, 355), (347, 346, 362, 363), (340, 339, 355, 356), (348, 347, 363, 364), (341, 340, 356, 357), (349, 348, 364, 365), (362, 361, 376, 377), (355, 354, 369, 370), (363, 362, 377, 378), (356, 355, 370, 371), (364, 363, 378, 379), (357, 356, 371, 372), (365, 364, 379, 380), (358, 357, 372, 373), (366, 365, 380, 381), (359, 358, 373, 374), (367, 366, 381, 382), (360, 359, 374, 375), (353, 352, 368), (96, 367, 382), (361, 360, 375, 376), (354, 353, 368, 369), (381, 380, 395, 396), (374, 373, 388, 389), (382, 381, 396, 397), (375, 374, 389, 390), (368, 352, 383), (96, 382, 397), (376, 375, 390, 391), (369, 368, 383, 384), (377, 376, 391, 392), (370, 369, 384, 385), (378, 377, 392, 393), (371, 370, 385, 386), (379, 378, 393, 394), (372, 371, 386, 387), (380, 379, 394, 395), (373, 372, 387, 388), (385, 384, 399, 400), (393, 392, 407, 408), (386, 385, 400, 401), (394, 393, 408, 409), (387, 386, 401, 402), (395, 394, 409, 410), (388, 387, 402, 403), (396, 395, 410, 411), (389, 388, 403, 404), (397, 396, 411, 412), (390, 389, 404, 405), (383, 352, 398), (96, 397, 412), (391, 390, 405, 406), (384, 383, 398, 399), (392, 391, 406, 407), (404, 403, 418, 419), (412, 411, 426, 427), (405, 404, 419, 420), (398, 352, 413), (96, 412, 427), (406, 405, 420, 421), (399, 398, 413, 414), (407, 406, 421, 422), (400, 399, 414, 415), (408, 407, 422, 423), (401, 400, 415, 416), (409, 408, 423, 424), (402, 401, 416, 417), (410, 409, 424, 425), (403, 402, 417, 418), (411, 410, 425, 426), (423, 422, 437, 438), (416, 415, 430, 431), (424, 423, 438, 439), (417, 416, 431, 432), (425, 424, 439, 440), (418, 417, 432, 433), (426, 425, 440, 441), (419, 418, 433, 434), (427, 426, 441, 442), (420, 419, 434, 435), (413, 352, 428), (96, 427, 442), (421, 420, 435, 436), (414, 413, 428, 429), (422, 421, 436, 437), (415, 414, 429, 430), (442, 441, 456, 457), (435, 434, 449, 450), (428, 352, 443), (96, 442, 457), (436, 435, 450, 451), (429, 428, 443, 444), (437, 436, 451, 452), (430, 429, 444, 445), (438, 437, 452, 453), (431, 430, 445, 446), (439, 438, 453, 454), (432, 431, 446, 447), (440, 439, 454, 455), (433, 432, 447, 448), (441, 440, 455, 456), (434, 433, 448, 449), (454, 453, 468, 469), (447, 446, 461, 462), (455, 454, 469, 470), (448, 447, 462, 463), (456, 455, 470, 471), (449, 448, 463, 464), (457, 456, 471, 472), (450, 449, 464, 465), (443, 352, 458), (96, 457, 472), (451, 450, 465, 466), (444, 443, 458, 459), (452, 451, 466, 467), (445, 444, 459, 460), (453, 452, 467, 468), (446, 445, 460, 461), (458, 352, 473), (96, 472, 487), (466, 465, 480, 481), (459, 458, 473, 474), (467, 466, 481, 482), (460, 459, 474, 475), (468, 467, 482, 483), (461, 460, 475, 476), (469, 468, 483, 484), (462, 461, 476, 477), (470, 469, 484, 485), (463, 462, 477, 478), (471, 470, 485, 486), (464, 463, 478, 479), (472, 471, 486, 487), (465, 464, 479, 480), (477, 476, 491, 492), (485, 484, 499, 500), (478, 477, 492, 493), (486, 485, 500, 501), (479, 478, 493, 494), (487, 486, 501, 502), (480, 479, 494, 495), (473, 352, 488), (96, 487, 502), (481, 480, 495, 496), (474, 473, 488, 489), (482, 481, 496, 497), (475, 474, 489, 490), (483, 482, 497, 498), (476, 475, 490, 491), (484, 483, 498, 499), (496, 495, 510, 511), (489, 488, 503, 504), (497, 496, 511, 512), (490, 489, 504, 505), (498, 497, 512, 513), (491, 490, 505, 506), (499, 498, 513, 514), (492, 491, 506, 507), (500, 499, 514, 515), (493, 492, 507, 508), (501, 500, 515, 516), (494, 493, 508, 509), (502, 501, 516, 517), (495, 494, 509, 510), (488, 352, 503), (96, 502, 517), (515, 514, 529, 530), (508, 507, 522, 523), (516, 515, 530, 531), (509, 508, 523, 524), (517, 516, 531, 532), (510, 509, 524, 525), (503, 352, 518), (96, 517, 532), (511, 510, 525, 526), (504, 503, 518, 519), (512, 511, 526, 527), (505, 504, 519, 520), (513, 512, 527, 528), (506, 505, 520, 521), (514, 513, 528, 529), (507, 506, 521, 522), (519, 518, 533, 534), (527, 526, 541, 542), (520, 519, 534, 535), (528, 527, 542, 543), (521, 520, 535, 536), (529, 528, 543, 544), (522, 521, 536, 537), (530, 529, 544, 545), (523, 522, 537, 538), (531, 530, 545, 546), (524, 523, 538, 539), (532, 531, 546, 547), (525, 524, 539, 540), (518, 352, 533), (96, 532, 547), (526, 525, 540, 541), (538, 537, 552, 553), (546, 545, 560, 561), (539, 538, 553, 554), (547, 546, 561, 562), (540, 539, 554, 555), (533, 352, 548), (96, 547, 562), (541, 540, 555, 556), (534, 533, 548, 549), (542, 541, 556, 557), (535, 534, 549, 550), (543, 542, 557, 558), (536, 535, 550, 551), (544, 543, 558, 559), (537, 536, 551, 552), (545, 544, 559, 560), (557, 556, 571, 572), (550, 549, 564, 565), (558, 557, 572, 573), (551, 550, 565, 566), (559, 558, 573, 574), (552, 551, 566, 567), (560, 559, 574, 575), (553, 552, 567, 568), (561, 560, 575, 576), (554, 553, 568, 569), (562, 561, 576, 577), (555, 554, 569, 570), (548, 352, 563), (96, 562, 577), (556, 555, 570, 571), (549, 548, 563, 564)])
me_cylinder.polygons.foreach_set('use_smooth', [True] * 577)
me_cylinder.use_remesh_preserve_volume = False
me_cylinder.use_remesh_preserve_attributes = False
me_cylinder.use_mirror_vertex_groups = False
me_cylinder.update()

# ---- objects
ob_circle = bpy.data.objects.new('Circle', me_circle)
ob_cylinder = bpy.data.objects.new('Cylinder', me_cylinder)

# ---- transforms, parenting, visibility, modifiers, constraints
ob_circle.location = (0.0, 0.0, 2.451)
ob_circle.rotation_euler = (3.142, -0.0, 0.0)
ob_circle.scale = (2.591, 2.591, 4.03)
ob_circle.lineart.crease_threshold = 0.0
ob_cylinder.location = (0.0, 0.0, 4.428)
ob_cylinder.scale = (2.368, 2.368, 1.945)
ob_cylinder.lineart.crease_threshold = 0.0

# ---- collection membership
col_collection_1.objects.link(ob_circle)
col_collection_1.objects.link(ob_cylinder)

# ---- scene / render settings (as saved in the file)
scene.frame_start = 1; scene.frame_end = 250; scene.frame_set(1)
scene.render.engine = 'BLENDER_EEVEE_NEXT'
scene.render.resolution_percentage = 50
scene.render.dither_intensity = 0.0
scene.cycles.use_denoising = False
scene.cycles.samples = 128
scene.cycles.sampling_pattern = 'TABULATED_SOBOL'
scene.cycles.use_adaptive_sampling = False
scene.cycles.use_light_tree = False
scene.cycles.blur_glossy = 0.0
scene.cycles.sample_clamp_indirect = 0.0
scene.view_settings.view_transform = 'Standard'
bpy.context.view_layer.update()

# ---- added for rendering (the .blend has no active camera and no usable light): camera, sun
cam_auto = bpy.data.cameras.new('AutoCamera')
cam_auto.lens = 50.0
cam_auto.sensor_width = 36.0
cam_auto.clip_end = 1000.0
ob_auto_camera = bpy.data.objects.new('AutoCamera', cam_auto)
scene.collection.objects.link(ob_auto_camera)
ob_auto_camera.location = (12.1506, -14.5546, 13.7149)
ob_auto_camera.rotation_euler = (1.09748, -7.21219e-08, 0.694738)
scene.camera = ob_auto_camera
light_auto_sun = bpy.data.lights.new('AutoSun', 'SUN')
light_auto_sun.energy = 3.0
light_auto_sun.angle = 0.0523599
ob_auto_sun = bpy.data.objects.new('AutoSun', light_auto_sun)
scene.collection.objects.link(ob_auto_sun)
ob_auto_sun.rotation_euler = (0.872665, 0.174533, 0.523599)
bpy.context.view_layer.update()

